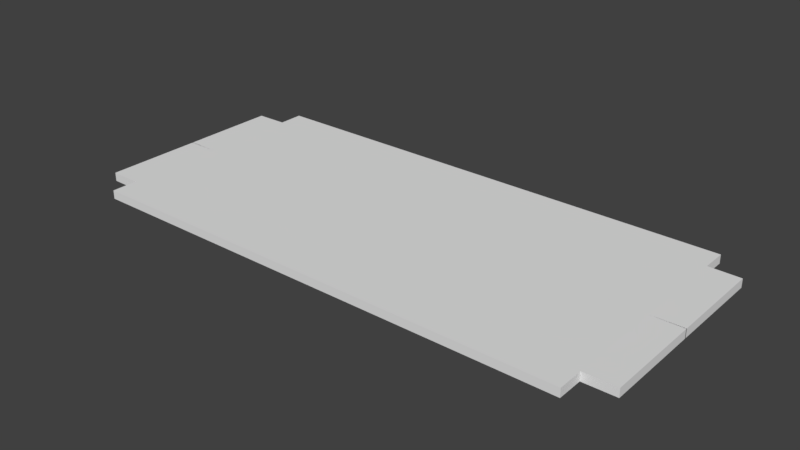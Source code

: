 # Source: Blade.blend  (saved by Blender 2.77.0; exported with 4.5.12 LTS)
import bpy
from mathutils import Matrix  # noqa: F401  (used for matrix-valued properties, if any)

bpy.ops.wm.read_factory_settings(use_empty=True)
scene = bpy.context.scene
scene.name = 'Scene'

# ---- collections
col_collection_1 = bpy.data.collections.new('Collection 1'); scene.collection.children.link(col_collection_1)

# ---- world
world_world = bpy.data.worlds.new('World'); scene.world = world_world
world_world.color = (0.05088, 0.05088, 0.05088)
world_world.use_sun_shadow = False
world_world.sun_shadow_jitter_overblur = 0.0
world_world.cycles.sampling_method = 'MANUAL'

# ---- meshes
me_plane_001 = bpy.data.meshes.new('Plane.001')
me_plane_001.from_pydata([(-1.991, -1.0, 0.0), (0.0, -1.0, 0.0), (-1.991, 0.0, 0.0), (0.0, 0.0, 0.0), (-1.991, -0.7927, 0.0), (0.0, -0.7927, 0.0), (-2.244, 0.003728, -0.0001689), (-2.244, -0.789, -0.0001689), (-1.991, -1.0, 0.06941), (-1.55e-05, -1.0, 0.06941), (-1.991, 0.0, 0.06941), (-1.55e-05, 0.0, 0.06941), (-1.991, -0.7927, 0.06941), (-1.55e-05, -0.7927, 0.06941), (-2.244, 0.003728, 0.06924), (-2.244, -0.789, 0.06924)], [], [(4, 2, 3, 5), (0, 4, 5, 1), (4, 7, 6, 2), (12, 13, 11, 10), (8, 9, 13, 12), (12, 10, 14, 15), (7, 4, 12, 15), (1, 5, 13, 9), (0, 1, 9, 8), (5, 3, 11, 13), (6, 7, 15, 14), (3, 2, 10, 11), (2, 6, 14, 10), (4, 0, 8, 12)])
me_plane_001.use_remesh_preserve_volume = False
me_plane_001.use_remesh_preserve_attributes = False
me_plane_001.use_mirror_vertex_groups = False
me_plane_001.update()

# ---- objects
ob_plane = bpy.data.objects.new('Plane', me_plane_001)

# ---- transforms, parenting, visibility, modifiers, constraints
ob_plane.location = (-0.0003701, 0.008752, 8.631e-06)
ob_plane.lineart.crease_threshold = 0.0
_m = ob_plane.modifiers.new('Mirror', 'MIRROR')
_m.use_axis = (True, True, False)

# ---- collection membership
col_collection_1.objects.link(ob_plane)

# ---- scene / render settings (as saved in the file)
scene.frame_start = 1; scene.frame_end = 250; scene.frame_set(41)
scene.render.engine = 'BLENDER_EEVEE_NEXT'
scene.render.resolution_percentage = 50
scene.render.dither_intensity = 0.0
scene.cycles.use_denoising = False
scene.cycles.samples = 128
scene.cycles.sampling_pattern = 'TABULATED_SOBOL'
scene.cycles.light_sampling_threshold = 0.0
scene.cycles.use_adaptive_sampling = False
scene.cycles.use_light_tree = False
scene.cycles.blur_glossy = 0.0
scene.cycles.sample_clamp_indirect = 0.0
scene.view_settings.view_transform = 'Standard'
bpy.context.view_layer.update()

# ---- added for rendering (the .blend has no active camera and no usable light): camera, sun
cam_auto = bpy.data.cameras.new('AutoCamera')
cam_auto.lens = 50.0
cam_auto.sensor_width = 36.0
cam_auto.clip_end = 1000.0
ob_auto_camera = bpy.data.objects.new('AutoCamera', cam_auto)
scene.collection.objects.link(ob_auto_camera)
ob_auto_camera.location = (4.54606, -5.44696, 3.67177)
ob_auto_camera.rotation_euler = (1.09748, -7.21219e-08, 0.694738)
scene.camera = ob_auto_camera
light_auto_sun = bpy.data.lights.new('AutoSun', 'SUN')
light_auto_sun.energy = 3.0
light_auto_sun.angle = 0.0523599
ob_auto_sun = bpy.data.objects.new('AutoSun', light_auto_sun)
scene.collection.objects.link(ob_auto_sun)
ob_auto_sun.rotation_euler = (0.872665, 0.174533, 0.523599)
bpy.context.view_layer.update()
